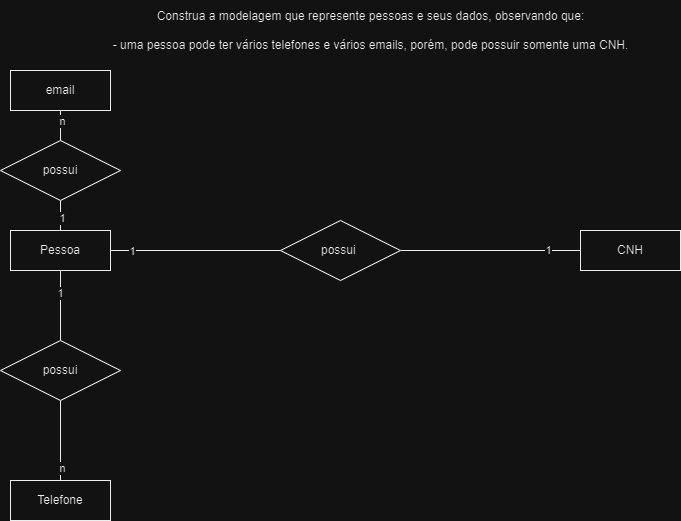

The diagram above was exported from draw.io. Its source (the exported page's mxGraphModel, read from the mxfile embedded in the PNG):
<mxGraphModel dx="1050" dy="574" grid="1" gridSize="10" guides="1" tooltips="1" connect="1" arrows="1" fold="1" page="1" pageScale="1" pageWidth="827" pageHeight="1169" math="0" shadow="0">
  <root>
    <mxCell id="0" />
    <mxCell id="1" parent="0" />
    <mxCell id="aJNk8CV3GnpALRIsfwFP-1" value="&lt;div&gt;Construa a modelagem que represente pessoas e seus dados, observando que:&lt;/div&gt;&lt;div&gt;&lt;br&gt;&lt;/div&gt;&lt;div&gt;- uma pessoa pode ter vários telefones e vários emails, porém, pode possuir somente uma CNH.&lt;/div&gt;" style="text;html=1;align=center;verticalAlign=middle;resizable=0;points=[];autosize=1;strokeColor=none;fillColor=none;" parent="1" vertex="1">
      <mxGeometry x="130" y="50" width="540" height="60" as="geometry" />
    </mxCell>
    <mxCell id="aJNk8CV3GnpALRIsfwFP-8" style="edgeStyle=orthogonalEdgeStyle;rounded=0;orthogonalLoop=1;jettySize=auto;html=1;endArrow=none;endFill=0;" parent="1" source="aJNk8CV3GnpALRIsfwFP-3" target="aJNk8CV3GnpALRIsfwFP-4" edge="1">
      <mxGeometry relative="1" as="geometry" />
    </mxCell>
    <mxCell id="aJNk8CV3GnpALRIsfwFP-17" value="1" style="edgeLabel;html=1;align=center;verticalAlign=middle;resizable=0;points=[];" parent="aJNk8CV3GnpALRIsfwFP-8" vertex="1" connectable="0">
      <mxGeometry x="0.6375" y="1" relative="1" as="geometry">
        <mxPoint as="offset" />
      </mxGeometry>
    </mxCell>
    <mxCell id="aJNk8CV3GnpALRIsfwFP-3" value="possui&amp;nbsp;" style="shape=rhombus;perimeter=rhombusPerimeter;whiteSpace=wrap;html=1;align=center;" parent="1" vertex="1">
      <mxGeometry x="310" y="270" width="120" height="60" as="geometry" />
    </mxCell>
    <mxCell id="aJNk8CV3GnpALRIsfwFP-4" value="CNH" style="whiteSpace=wrap;html=1;align=center;" parent="1" vertex="1">
      <mxGeometry x="610" y="280" width="100" height="40" as="geometry" />
    </mxCell>
    <mxCell id="aJNk8CV3GnpALRIsfwFP-15" style="edgeStyle=orthogonalEdgeStyle;rounded=0;orthogonalLoop=1;jettySize=auto;html=1;entryX=0;entryY=0.5;entryDx=0;entryDy=0;endArrow=none;endFill=0;" parent="1" source="aJNk8CV3GnpALRIsfwFP-11" target="aJNk8CV3GnpALRIsfwFP-3" edge="1">
      <mxGeometry relative="1" as="geometry" />
    </mxCell>
    <mxCell id="aJNk8CV3GnpALRIsfwFP-16" value="1" style="edgeLabel;html=1;align=center;verticalAlign=middle;resizable=0;points=[];" parent="aJNk8CV3GnpALRIsfwFP-15" vertex="1" connectable="0">
      <mxGeometry x="-0.7529" relative="1" as="geometry">
        <mxPoint as="offset" />
      </mxGeometry>
    </mxCell>
    <mxCell id="8nesH8OJGkLRkuKau_9N-9" value="" style="edgeStyle=orthogonalEdgeStyle;rounded=0;orthogonalLoop=1;jettySize=auto;html=1;endArrow=none;endFill=0;" edge="1" parent="1" source="aJNk8CV3GnpALRIsfwFP-11" target="8nesH8OJGkLRkuKau_9N-2">
      <mxGeometry relative="1" as="geometry" />
    </mxCell>
    <mxCell id="8nesH8OJGkLRkuKau_9N-13" value="1" style="edgeLabel;html=1;align=center;verticalAlign=middle;resizable=0;points=[];" vertex="1" connectable="0" parent="8nesH8OJGkLRkuKau_9N-9">
      <mxGeometry x="-0.3771" y="-1" relative="1" as="geometry">
        <mxPoint as="offset" />
      </mxGeometry>
    </mxCell>
    <mxCell id="aJNk8CV3GnpALRIsfwFP-11" value="Pessoa" style="whiteSpace=wrap;html=1;align=center;" parent="1" vertex="1">
      <mxGeometry x="40" y="280" width="100" height="40" as="geometry" />
    </mxCell>
    <mxCell id="8nesH8OJGkLRkuKau_9N-8" value="" style="edgeStyle=orthogonalEdgeStyle;rounded=0;orthogonalLoop=1;jettySize=auto;html=1;endArrow=none;endFill=0;" edge="1" parent="1" source="8nesH8OJGkLRkuKau_9N-1" target="aJNk8CV3GnpALRIsfwFP-11">
      <mxGeometry relative="1" as="geometry" />
    </mxCell>
    <mxCell id="8nesH8OJGkLRkuKau_9N-12" value="1" style="edgeLabel;html=1;align=center;verticalAlign=middle;resizable=0;points=[];" vertex="1" connectable="0" parent="8nesH8OJGkLRkuKau_9N-8">
      <mxGeometry x="0.472" y="1" relative="1" as="geometry">
        <mxPoint as="offset" />
      </mxGeometry>
    </mxCell>
    <mxCell id="8nesH8OJGkLRkuKau_9N-1" value="possui" style="shape=rhombus;perimeter=rhombusPerimeter;whiteSpace=wrap;html=1;align=center;" vertex="1" parent="1">
      <mxGeometry x="30" y="190" width="120" height="60" as="geometry" />
    </mxCell>
    <mxCell id="8nesH8OJGkLRkuKau_9N-10" value="" style="edgeStyle=orthogonalEdgeStyle;rounded=0;orthogonalLoop=1;jettySize=auto;html=1;endArrow=none;endFill=0;" edge="1" parent="1" source="8nesH8OJGkLRkuKau_9N-2" target="8nesH8OJGkLRkuKau_9N-5">
      <mxGeometry relative="1" as="geometry" />
    </mxCell>
    <mxCell id="8nesH8OJGkLRkuKau_9N-14" value="n" style="edgeLabel;html=1;align=center;verticalAlign=middle;resizable=0;points=[];" vertex="1" connectable="0" parent="8nesH8OJGkLRkuKau_9N-10">
      <mxGeometry x="0.67" y="1" relative="1" as="geometry">
        <mxPoint as="offset" />
      </mxGeometry>
    </mxCell>
    <mxCell id="8nesH8OJGkLRkuKau_9N-2" value="possui" style="shape=rhombus;perimeter=rhombusPerimeter;whiteSpace=wrap;html=1;align=center;" vertex="1" parent="1">
      <mxGeometry x="30" y="390" width="120" height="60" as="geometry" />
    </mxCell>
    <mxCell id="8nesH8OJGkLRkuKau_9N-7" value="" style="edgeStyle=orthogonalEdgeStyle;rounded=0;orthogonalLoop=1;jettySize=auto;html=1;endArrow=none;endFill=0;" edge="1" parent="1" source="8nesH8OJGkLRkuKau_9N-3" target="8nesH8OJGkLRkuKau_9N-1">
      <mxGeometry relative="1" as="geometry" />
    </mxCell>
    <mxCell id="8nesH8OJGkLRkuKau_9N-11" value="n" style="edgeLabel;html=1;align=center;verticalAlign=middle;resizable=0;points=[];" vertex="1" connectable="0" parent="8nesH8OJGkLRkuKau_9N-7">
      <mxGeometry x="-0.608" y="1" relative="1" as="geometry">
        <mxPoint as="offset" />
      </mxGeometry>
    </mxCell>
    <mxCell id="8nesH8OJGkLRkuKau_9N-3" value="email" style="whiteSpace=wrap;html=1;align=center;" vertex="1" parent="1">
      <mxGeometry x="40" y="120" width="100" height="40" as="geometry" />
    </mxCell>
    <mxCell id="8nesH8OJGkLRkuKau_9N-5" value="Telefone" style="whiteSpace=wrap;html=1;align=center;" vertex="1" parent="1">
      <mxGeometry x="40" y="530" width="100" height="40" as="geometry" />
    </mxCell>
  </root>
</mxGraphModel>